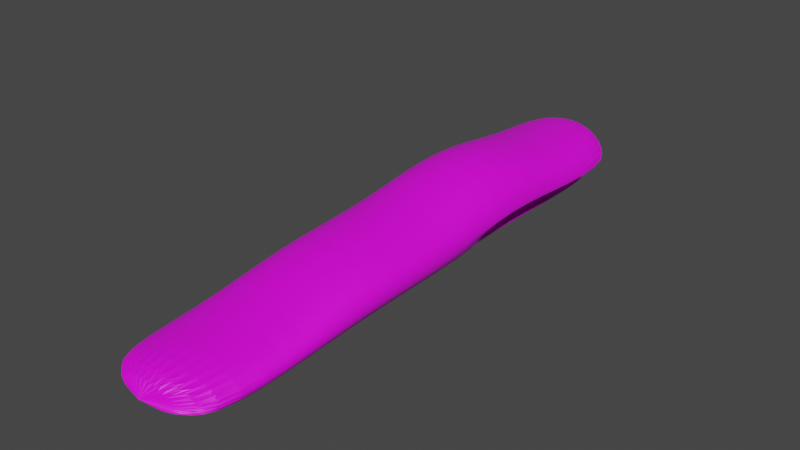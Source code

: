 # Source: Slug.blend  (saved by Blender 2.93.21; exported with 4.5.12 LTS)
import bpy
from mathutils import Matrix  # noqa: F401  (used for matrix-valued properties, if any)

bpy.ops.wm.read_factory_settings(use_empty=True)
scene = bpy.context.scene
scene.name = 'Scene'

# ---- collections
col_collection = bpy.data.collections.new('Collection'); scene.collection.children.link(col_collection)

# ---- images (referenced by path relative to the original .blend; pixels are not part of the script)
import os
ASSET_DIR = os.environ.get("B2B_ASSET_DIR", "")  # directory of the original .blend (textures are referenced by path, not embedded)
HERE = os.path.dirname(os.path.abspath(__file__))  # packed textures are extracted next to this script under _unpacked/

def load_image(name, relpath, width, height, colorspace="sRGB"):
    """Load a texture the original file referenced (path relative to the .blend, or extracted next to this script)."""
    p = next((c for c in (os.path.join(HERE, relpath), os.path.join(ASSET_DIR, relpath)) if relpath and os.path.exists(c)), "")
    if p:
        img = bpy.data.images.load(p, check_existing=True)
        img.name = name
    else:  # same state as the original file: an image datablock whose file is absent (Cycles renders it pink)
        img = bpy.data.images.new(name, width, height)
        img.source = "FILE"
        img.filepath = "//" + (relpath or name)
    img.colorspace_settings.name = colorspace
    return img
img_untitled = load_image('Untitled', 'slugUV.png', 1024, 1024, 'sRGB')

# ---- materials (node trees are filled in below, after node groups)
mat_material_001 = bpy.data.materials.new('Material.001')
mat_material_001.use_transparent_shadow = False

# ---- material node trees
mat_material_001.use_nodes = True; mat_material_001.node_tree.nodes.clear()
_N = mat_material_001.node_tree.nodes; _L = mat_material_001.node_tree.links
n0 = _N.new('ShaderNodeBsdfPrincipled'); n0.name = 'Principled BSDF'; n0.location = (10, 300)
n0.distribution = 'GGX'
n0.subsurface_method = 'BURLEY'
n0.inputs[3].default_value = 1.45
n0.inputs[27].default_value = (0.0, 0.0, 0.0, 1.0)
n0.inputs[28].default_value = 1.0
n1 = _N.new('ShaderNodeOutputMaterial'); n1.name = 'Material Output'; n1.location = (300, 300)
n2 = _N.new('ShaderNodeTexImage'); n2.name = 'Image Texture'; n2.location = (-280, 280)
n2.image = img_untitled
_L.new(n0.outputs[0], n1.inputs[0])
_L.new(n2.outputs[0], n0.inputs[0])
n1.is_active_output = True

# ---- world
world_world = bpy.data.worlds.new('World'); scene.world = world_world
world_world.use_nodes = True; world_world.node_tree.nodes.clear()
_N = world_world.node_tree.nodes; _L = world_world.node_tree.links
n0 = _N.new('ShaderNodeOutputWorld'); n0.name = 'World Output'; n0.location = (300, 300)
n1 = _N.new('ShaderNodeBackground'); n1.name = 'Background'; n1.location = (10, 300)
n1.inputs[0].default_value = (0.05088, 0.05088, 0.05088, 1.0)
_L.new(n1.outputs[0], n0.inputs[0])
n0.is_active_output = True
world_world.color = (0.05088, 0.05088, 0.05088)
world_world.use_sun_shadow = False
world_world.sun_shadow_jitter_overblur = 0.0

# ---- meshes
me_cylinder = bpy.data.meshes.new('Cylinder')
me_cylinder.from_pydata([(0.0, 2.011, -1.0), (0.0, 1.212, 1.0), (0.1022, 1.992, -1.0), (0.1022, 1.2, 1.0), (0.2005, 1.935, -1.0), (0.2005, 1.166, 1.0), (0.2911, 1.843, -1.0), (0.2911, 1.11, 1.0), (0.3705, 1.719, -1.0), (0.3705, 1.035, 1.0), (0.4356, 1.567, -1.0), (0.4356, 0.9439, 1.0), (0.484, 1.394, -1.0), (0.484, 0.8397, 1.0), (0.5138, 1.206, -1.0), (0.5138, 0.7267, 1.0), (0.5239, 1.011, -1.0), (0.5239, 0.6092, 1.0), (0.5138, 0.8163, -1.0), (0.5138, 0.4917, 1.0), (0.484, 0.3787, 1.0), (0.4356, 0.2746, 1.0), (0.3705, 0.3043, -1.0), (0.3705, 0.1833, 1.0), (0.2911, 0.1799, -1.0), (0.2911, 0.1084, 1.0), (0.2005, 0.08752, -1.0), (0.2005, 0.05272, 1.0), (0.1022, 0.03061, -1.0), (0.1022, 0.01844, 1.0), (-4.58e-08, 0.0114, -1.0), (-4.58e-08, 0.006864, 1.0), (-0.1022, 0.03061, -1.0), (-0.1022, 0.01844, 1.0), (-0.2005, 0.08752, -1.0), (-0.2005, 0.05272, 1.0), (-0.2911, 0.1799, -1.0), (-0.2911, 0.1084, 1.0), (-0.3705, 0.3043, -1.0), (-0.3705, 0.1833, 1.0), (-0.4356, 0.2746, 1.0), (-0.484, 0.3787, 1.0), (-0.5138, 0.8163, -1.0), (-0.5138, 0.4917, 1.0), (-0.5239, 1.011, -1.0), (-0.5239, 0.6092, 1.0), (-0.5138, 1.206, -1.0), (-0.5138, 0.7267, 1.0), (-0.484, 1.394, -1.0), (-0.484, 0.8397, 1.0), (-0.4356, 1.567, -1.0), (-0.4356, 0.9439, 1.0), (-0.3705, 1.719, -1.0), (-0.3705, 1.035, 1.0), (-0.2911, 1.843, -1.0), (-0.2911, 1.11, 1.0), (-0.2005, 1.935, -1.0), (-0.2005, 1.166, 1.0), (-0.1022, 1.992, -1.0), (-0.1022, 1.2, 1.0), (0.0, 2.011, -0.6667), (0.0, 2.776, -0.3333), (0.0, 2.011, 2.98e-08), (0.0, 2.011, 0.3333), (0.0, 1.212, 0.6667), (0.1022, 1.2, 0.6667), (0.1022, 1.992, 0.3333), (0.1022, 1.992, -2.98e-08), (0.1022, 2.749, -0.3333), (0.1022, 1.992, -0.6667), (0.2005, 1.166, 0.6667), (0.2005, 1.935, 0.3333), (0.2005, 1.935, -2.98e-08), (0.2005, 2.67, -0.3333), (0.2005, 1.935, -0.6667), (0.2911, 1.11, 0.6667), (0.2911, 1.843, 0.3333), (0.2911, 1.843, -2.98e-08), (0.2911, 2.543, -0.3333), (0.2911, 1.843, -0.6667), (0.3705, 1.035, 0.6667), (0.3705, 1.719, 0.3333), (0.3705, 1.719, -2.98e-08), (0.3705, 2.371, -0.3333), (0.3705, 1.719, -0.6667), (0.4356, 0.9439, 0.6667), (0.4356, 1.567, 0.3333), (0.4356, 1.567, -2.98e-08), (0.4356, 2.162, -0.3333), (0.4356, 1.567, -0.6667), (0.484, 0.8397, 0.6667), (0.484, 1.394, 0.3333), (0.484, 1.394, -2.98e-08), (0.484, 1.924, -0.3333), (0.484, 1.394, -0.6667), (0.5138, 0.7267, 0.6667), (0.5138, 1.206, 0.3333), (0.5138, 1.206, -2.98e-08), (0.5138, 1.665, -0.3333), (0.5138, 1.206, -0.6667), (0.5239, 0.6092, 0.6667), (0.5239, 1.011, 0.3333), (0.5239, 1.011, -2.98e-08), (0.5239, 1.396, -0.3333), (0.5239, 1.011, -0.6667), (0.5138, 0.4917, 0.6667), (0.5138, 0.8163, 0.3333), (0.5138, 0.8163, -2.98e-08), (0.5138, 1.126, -0.3333), (0.5138, 0.8163, -0.6667), (0.484, 0.3787, 0.6667), (0.484, 0.6287, 0.3333), (0.484, 0.6287, -2.98e-08), (0.484, 0.8676, -0.3333), (0.4356, 0.2746, 0.6667), (0.4356, 0.4558, 0.3333), (0.4356, 0.4558, -2.98e-08), (0.4356, 0.629, -0.3333), (0.3705, 0.1833, 0.6667), (0.3705, 0.3043, 0.3333), (0.3705, 0.3043, -2.98e-08), (0.3705, 0.4199, -0.3333), (0.3705, 0.3043, -0.6667), (0.2911, 0.1084, 0.6667), (0.2911, 0.1799, 0.3333), (0.2911, 0.1799, -2.98e-08), (0.2911, 0.2483, -0.3333), (0.2911, 0.1799, -0.6667), (0.2005, 0.05271, 0.6667), (0.2005, 0.08752, 0.3333), (0.2005, 0.08752, -2.98e-08), (0.2005, 0.1208, -0.3333), (0.2005, 0.08752, -0.6667), (0.1022, 0.01844, 0.6667), (0.1022, 0.03061, 0.3333), (0.1022, 0.03061, -2.98e-08), (0.1022, 0.04224, -0.3333), (0.1022, 0.03061, -0.6667), (-4.58e-08, 0.006864, 0.6667), (-4.58e-08, 0.0114, 0.3333), (-4.58e-08, 0.0114, -2.98e-08), (-4.58e-08, 0.01572, -0.3333), (-4.58e-08, 0.0114, -0.6667), (-0.1022, 0.01844, 0.6667), (-0.1022, 0.03061, 0.3333), (-0.1022, 0.03061, -2.98e-08), (-0.1022, 0.04224, -0.3333), (-0.1022, 0.03061, -0.6667), (-0.2005, 0.05271, 0.6667), (-0.2005, 0.08752, 0.3333), (-0.2005, 0.08752, -2.98e-08), (-0.2005, 0.1208, -0.3333), (-0.2005, 0.08752, -0.6667), (-0.2911, 0.1084, 0.6667), (-0.2911, 0.1799, 0.3333), (-0.2911, 0.1799, -2.98e-08), (-0.2911, 0.2483, -0.3333), (-0.2911, 0.1799, -0.6667), (-0.3705, 0.1833, 0.6667), (-0.3705, 0.3043, 0.3333), (-0.3705, 0.3043, -2.98e-08), (-0.3705, 0.4199, -0.3333), (-0.3705, 0.3043, -0.6667), (-0.4356, 0.2746, 0.6667), (-0.4356, 0.4558, 0.3333), (-0.4356, 0.4558, -2.98e-08), (-0.4356, 0.629, -0.3333), (-0.484, 0.3787, 0.6667), (-0.484, 0.6287, 0.3333), (-0.484, 0.6287, -2.98e-08), (-0.484, 0.8676, -0.3333), (-0.5138, 0.4917, 0.6667), (-0.5138, 0.8163, 0.3333), (-0.5138, 0.8163, -2.98e-08), (-0.5138, 1.126, -0.3333), (-0.5138, 0.8163, -0.6667), (-0.5239, 0.6092, 0.6667), (-0.5239, 1.011, 0.3333), (-0.5239, 1.011, -2.98e-08), (-0.5239, 1.396, -0.3333), (-0.5239, 1.011, -0.6667), (-0.5138, 0.7267, 0.6667), (-0.5138, 1.206, 0.3333), (-0.5138, 1.206, -2.98e-08), (-0.5138, 1.665, -0.3333), (-0.5138, 1.206, -0.6667), (-0.484, 0.8397, 0.6667), (-0.484, 1.394, 0.3333), (-0.484, 1.394, -2.98e-08), (-0.484, 1.924, -0.3333), (-0.484, 1.394, -0.6667), (-0.4356, 0.9439, 0.6667), (-0.4356, 1.567, 0.3333), (-0.4356, 1.567, -2.98e-08), (-0.4356, 2.162, -0.3333), (-0.4356, 1.567, -0.6667), (-0.3705, 1.035, 0.6667), (-0.3705, 1.719, 0.3333), (-0.3705, 1.719, -2.98e-08), (-0.3705, 2.371, -0.3333), (-0.3705, 1.719, -0.6667), (-0.2911, 1.11, 0.6667), (-0.2911, 1.843, 0.3333), (-0.2911, 1.843, -2.98e-08), (-0.2911, 2.543, -0.3333), (-0.2911, 1.843, -0.6667), (-0.2005, 1.166, 0.6667), (-0.2005, 1.935, 0.3333), (-0.2005, 1.935, -2.98e-08), (-0.2005, 2.67, -0.3333), (-0.2005, 1.935, -0.6667), (-0.1022, 1.2, 0.6667), (-0.1022, 1.992, 0.3333), (-0.1022, 1.992, -2.98e-08), (-0.1022, 2.749, -0.3333), (-0.1022, 1.992, -0.6667)], [], [(64, 1, 3, 65), (65, 3, 5, 70), (70, 5, 7, 75), (75, 7, 9, 80), (80, 9, 11, 85), (85, 11, 13, 90), (90, 13, 15, 95), (95, 15, 17, 100), (100, 17, 19, 105), (105, 19, 20, 110), (110, 20, 21, 114), (114, 21, 23, 118), (118, 23, 25, 123), (123, 25, 27, 128), (128, 27, 29, 133), (133, 29, 31, 138), (138, 31, 33, 143), (143, 33, 35, 148), (148, 35, 37, 153), (153, 37, 39, 158), (158, 39, 40, 163), (163, 40, 41, 167), (167, 41, 43, 171), (171, 43, 45, 176), (176, 45, 47, 181), (181, 47, 49, 186), (186, 49, 51, 191), (191, 51, 53, 196), (196, 53, 55, 201), (201, 55, 57, 206), (3, 1, 59, 57, 55, 53, 51, 49, 47, 45, 43, 41, 40, 39, 37, 35, 33, 31, 29, 27, 25, 23, 21, 20, 19, 17, 15, 13, 11, 9, 7, 5), (206, 57, 59, 211), (211, 59, 1, 64), (58, 215, 60, 0), (215, 214, 61, 60), (214, 213, 62, 61), (213, 212, 63, 62), (212, 211, 64, 63), (56, 210, 215, 58), (210, 209, 214, 215), (209, 208, 213, 214), (208, 207, 212, 213), (207, 206, 211, 212), (54, 205, 210, 56), (205, 204, 209, 210), (204, 203, 208, 209), (203, 202, 207, 208), (202, 201, 206, 207), (52, 200, 205, 54), (200, 199, 204, 205), (199, 198, 203, 204), (198, 197, 202, 203), (197, 196, 201, 202), (50, 195, 200, 52), (195, 194, 199, 200), (194, 193, 198, 199), (193, 192, 197, 198), (192, 191, 196, 197), (48, 190, 195, 50), (190, 189, 194, 195), (189, 188, 193, 194), (188, 187, 192, 193), (187, 186, 191, 192), (46, 185, 190, 48), (185, 184, 189, 190), (184, 183, 188, 189), (183, 182, 187, 188), (182, 181, 186, 187), (44, 180, 185, 46), (180, 179, 184, 185), (179, 178, 183, 184), (178, 177, 182, 183), (177, 176, 181, 182), (42, 175, 180, 44), (175, 174, 179, 180), (174, 173, 178, 179), (173, 172, 177, 178), (172, 171, 176, 177), (18, 109, 108, 174, 175, 42), (170, 169, 173, 174), (169, 168, 172, 173), (168, 167, 171, 172), (22, 38, 162, 161, 121, 122), (166, 165, 169, 170), (165, 164, 168, 169), (164, 163, 167, 168), (161, 166, 170, 174, 108, 113, 117, 121), (161, 160, 165, 166), (160, 159, 164, 165), (159, 158, 163, 164), (36, 157, 162, 38), (157, 156, 161, 162), (156, 155, 160, 161), (155, 154, 159, 160), (154, 153, 158, 159), (34, 152, 157, 36), (152, 151, 156, 157), (151, 150, 155, 156), (150, 149, 154, 155), (149, 148, 153, 154), (32, 147, 152, 34), (147, 146, 151, 152), (146, 145, 150, 151), (145, 144, 149, 150), (144, 143, 148, 149), (30, 142, 147, 32), (142, 141, 146, 147), (141, 140, 145, 146), (140, 139, 144, 145), (139, 138, 143, 144), (28, 137, 142, 30), (137, 136, 141, 142), (136, 135, 140, 141), (135, 134, 139, 140), (134, 133, 138, 139), (26, 132, 137, 28), (132, 131, 136, 137), (131, 130, 135, 136), (130, 129, 134, 135), (129, 128, 133, 134), (24, 127, 132, 26), (127, 126, 131, 132), (126, 125, 130, 131), (125, 124, 129, 130), (124, 123, 128, 129), (22, 122, 127, 24), (122, 121, 126, 127), (121, 120, 125, 126), (120, 119, 124, 125), (119, 118, 123, 124), (0, 2, 4, 6, 8, 10, 12, 14, 16, 18, 42, 44, 46, 48, 50, 52, 54, 56, 58), (117, 116, 120, 121), (116, 115, 119, 120), (115, 114, 118, 119), (22, 24, 26, 28, 30, 32, 34, 36, 38), (113, 112, 116, 117), (112, 111, 115, 116), (111, 110, 114, 115), (108, 107, 112, 113), (107, 106, 111, 112), (106, 105, 110, 111), (16, 104, 109, 18), (104, 103, 108, 109), (103, 102, 107, 108), (102, 101, 106, 107), (101, 100, 105, 106), (14, 99, 104, 16), (99, 98, 103, 104), (98, 97, 102, 103), (97, 96, 101, 102), (96, 95, 100, 101), (12, 94, 99, 14), (94, 93, 98, 99), (93, 92, 97, 98), (92, 91, 96, 97), (91, 90, 95, 96), (10, 89, 94, 12), (89, 88, 93, 94), (88, 87, 92, 93), (87, 86, 91, 92), (86, 85, 90, 91), (8, 84, 89, 10), (84, 83, 88, 89), (83, 82, 87, 88), (82, 81, 86, 87), (81, 80, 85, 86), (6, 79, 84, 8), (79, 78, 83, 84), (78, 77, 82, 83), (77, 76, 81, 82), (76, 75, 80, 81), (4, 74, 79, 6), (74, 73, 78, 79), (73, 72, 77, 78), (72, 71, 76, 77), (71, 70, 75, 76), (2, 69, 74, 4), (69, 68, 73, 74), (68, 67, 72, 73), (67, 66, 71, 72), (66, 65, 70, 71), (0, 60, 69, 2), (60, 61, 68, 69), (61, 62, 67, 68), (62, 63, 66, 67), (63, 64, 65, 66)])
_uv = me_cylinder.uv_layers.new(name='UVMap')
_uv.uv.foreach_set('vector', [0.5147, 0.2593, 0.5829, 0.2599, 0.5829, 0.2785, 0.5147, 0.2838, 0.5147, 0.2838, 0.5829, 0.2785, 0.5829, 0.2974, 0.5147, 0.309, 0.5147, 0.309, 0.5829, 0.2974, 0.5829, 0.3169, 0.5147, 0.3349, 0.5147, 0.3349, 0.5829, 0.3169, 0.5829, 0.3372, 0.5147, 0.3614, 0.5147, 0.3614, 0.5829, 0.3372, 0.5829, 0.3584, 0.5147, 0.3883, 0.5147, 0.3883, 0.5829, 0.3584, 0.5829, 0.3806, 0.5147, 0.4152, 0.5147, 0.4152, 0.5829, 0.3806, 0.5829, 0.4037, 0.5147, 0.4417, 0.5147, 0.4417, 0.5829, 0.4037, 0.5829, 0.4275, 0.5147, 0.4675, 0.5147, 0.4675, 0.5829, 0.4275, 0.5829, 0.4515, 0.5147, 0.4923, 0.9348, 0.1028, 0.9983, 0.1006, 0.999, 0.123, 0.936, 0.1248, 0.936, 0.1248, 0.999, 0.123, 0.9996, 0.1449, 0.9368, 0.1463, 0.9368, 0.1463, 0.9996, 0.1449, 0.9999, 0.1663, 0.9373, 0.1671, 0.9373, 0.1671, 0.9999, 0.1663, 1.0, 0.187, 0.9375, 0.1873, 0.9375, 0.1873, 1.0, 0.187, 1.0, 0.2072, 0.9375, 0.2071, 0.9375, 0.2071, 1.0, 0.2072, 0.9999, 0.2269, 0.9374, 0.2265, 0.9374, 0.2265, 0.9999, 0.2269, 0.9997, 0.2463, 0.9372, 0.2456, 0.9372, 0.2456, 0.9997, 0.2463, 0.9994, 0.2657, 0.9371, 0.2648, 0.9371, 0.2648, 0.9994, 0.2657, 0.999, 0.2853, 0.9368, 0.2841, 0.9368, 0.2841, 0.999, 0.2853, 0.9985, 0.3054, 0.9365, 0.3037, 0.9365, 0.3037, 0.9985, 0.3054, 0.9978, 0.3259, 0.936, 0.3237, 0.936, 0.3237, 0.9978, 0.3259, 0.9969, 0.347, 0.9352, 0.3443, 0.9352, 0.3443, 0.9969, 0.347, 0.9959, 0.3686, 0.9341, 0.3654, 0.9341, 0.3654, 0.9959, 0.3686, 0.9947, 0.3904, 0.9325, 0.3871, 0.5147, 0.03332, 0.5829, 0.07367, 0.5829, 0.09608, 0.5147, 0.05659, 0.5147, 0.05659, 0.5829, 0.09608, 0.5829, 0.1185, 0.5147, 0.08115, 0.5147, 0.08115, 0.5829, 0.1185, 0.5829, 0.1406, 0.5147, 0.1065, 0.5147, 0.1065, 0.5829, 0.1406, 0.5829, 0.1621, 0.5147, 0.1323, 0.5147, 0.1323, 0.5829, 0.1621, 0.5829, 0.183, 0.5147, 0.1585, 0.5147, 0.1585, 0.5829, 0.183, 0.5829, 0.2031, 0.5147, 0.1844, 0.5147, 0.1844, 0.5829, 0.2031, 0.5829, 0.2225, 0.5147, 0.2099, 0.1217, 0.7334, 0.1035, 0.737, 0.08491, 0.7365, 0.06671, 0.7319, 0.04957, 0.7232, 0.03415, 0.711, 0.02103, 0.6956, 0.01072, 0.6776, 0.003619, 0.6578, 1.969e-08, 0.6368, 0.0, 0.6155, 0.003619, 0.5947, 0.01072, 0.5753, 0.02103, 0.5579, 0.03415, 0.5432, 0.04957, 0.5318, 0.06671, 0.5241, 0.08491, 0.5204, 0.1035, 0.5209, 0.1217, 0.5256, 0.1388, 0.5342, 0.1542, 0.5464, 0.1673, 0.5619, 0.1776, 0.5798, 0.1847, 0.5997, 0.1884, 0.6207, 0.1884, 0.6419, 0.1847, 0.6627, 0.1776, 0.6822, 0.1673, 0.6996, 0.1542, 0.7143, 0.1388, 0.7257, 0.5147, 0.2099, 0.5829, 0.2225, 0.5829, 0.2413, 0.5147, 0.2348, 0.5147, 0.2348, 0.5829, 0.2413, 0.5829, 0.2599, 0.5147, 0.2593, 0.06829, 0.2474, 0.1436, 0.2449, 0.1436, 0.254, 0.06864, 0.2531, 0.1436, 0.2449, 0.232, 0.2532, 0.232, 0.2552, 0.1436, 0.254, 0.232, 0.2532, 0.298, 0.2448, 0.298, 0.2562, 0.232, 0.2552, 0.298, 0.2448, 0.3822, 0.248, 0.3822, 0.2572, 0.298, 0.2562, 0.3822, 0.248, 0.5147, 0.2348, 0.5147, 0.2593, 0.3822, 0.2572, 0.06709, 0.2411, 0.1436, 0.2345, 0.1436, 0.2449, 0.06829, 0.2474, 0.1436, 0.2345, 0.232, 0.2508, 0.232, 0.2532, 0.1436, 0.2449, 0.232, 0.2508, 0.298, 0.2321, 0.298, 0.2448, 0.232, 0.2532, 0.298, 0.2321, 0.3822, 0.2377, 0.3822, 0.248, 0.298, 0.2448, 0.3822, 0.2377, 0.5147, 0.2099, 0.5147, 0.2348, 0.3822, 0.248, 0.06507, 0.233, 0.1436, 0.2218, 0.1436, 0.2345, 0.06709, 0.2411, 0.1436, 0.2218, 0.232, 0.247, 0.232, 0.2508, 0.1436, 0.2345, 0.232, 0.247, 0.298, 0.2166, 0.298, 0.2321, 0.232, 0.2508, 0.298, 0.2166, 0.3822, 0.2253, 0.3822, 0.2377, 0.298, 0.2321, 0.3822, 0.2253, 0.5147, 0.1844, 0.5147, 0.2099, 0.3822, 0.2377, 0.06164, 0.2226, 0.1436, 0.2053, 0.1436, 0.2218, 0.06507, 0.233, 0.1436, 0.2053, 0.232, 0.2403, 0.232, 0.247, 0.1436, 0.2218, 0.232, 0.2403, 0.298, 0.1973, 0.298, 0.2166, 0.232, 0.247, 0.298, 0.1973, 0.3822, 0.2096, 0.3822, 0.2253, 0.298, 0.2166, 0.3822, 0.2096, 0.5147, 0.1585, 0.5147, 0.1844, 0.3822, 0.2253, 0.05677, 0.2083, 0.1436, 0.1835, 0.1436, 0.2053, 0.06164, 0.2226, 0.1436, 0.1835, 0.232, 0.2276, 0.232, 0.2403, 0.1436, 0.2053, 0.232, 0.2276, 0.298, 0.1725, 0.298, 0.1973, 0.232, 0.2403, 0.298, 0.1725, 0.3822, 0.1893, 0.3822, 0.2096, 0.298, 0.1973, 0.3822, 0.1893, 0.5147, 0.1323, 0.5147, 0.1585, 0.3822, 0.2096, 0.04939, 0.1899, 0.1436, 0.1547, 0.1436, 0.1835, 0.05677, 0.2083, 0.1436, 0.1547, 0.232, 0.2051, 0.232, 0.2276, 0.1436, 0.1835, 0.232, 0.2051, 0.298, 0.1409, 0.298, 0.1725, 0.232, 0.2276, 0.298, 0.1409, 0.3822, 0.1631, 0.3822, 0.1893, 0.298, 0.1725, 0.3822, 0.1631, 0.5147, 0.1065, 0.5147, 0.1323, 0.3822, 0.1893, 0.03949, 0.1673, 0.1436, 0.1174, 0.1436, 0.1547, 0.04939, 0.1899, 0.1436, 0.1174, 0.232, 0.1682, 0.232, 0.2051, 0.1436, 0.1547, 0.232, 0.1682, 0.298, 0.101, 0.298, 0.1409, 0.232, 0.2051, 0.298, 0.101, 0.3822, 0.1302, 0.3822, 0.1631, 0.298, 0.1409, 0.3822, 0.1302, 0.5147, 0.08115, 0.5147, 0.1065, 0.3822, 0.1631, 0.02538, 0.1413, 0.1436, 0.07048, 0.1436, 0.1174, 0.03949, 0.1673, 0.1436, 0.07048, 0.232, 0.1132, 0.232, 0.1682, 0.1436, 0.1174, 0.232, 0.1132, 0.298, 0.05286, 0.298, 0.101, 0.232, 0.1682, 0.298, 0.05286, 0.3822, 0.09091, 0.3822, 0.1302, 0.298, 0.101, 0.3822, 0.09091, 0.5147, 0.05659, 0.5147, 0.08115, 0.3822, 0.1302, 0.007472, 0.1166, 0.1436, 0.0147, 0.1436, 0.07048, 0.02538, 0.1413, 0.1436, 0.0147, 0.232, 0.03428, 0.232, 0.1132, 0.1436, 0.07048, 0.232, 0.03428, 0.298, 0.0, 0.298, 0.05286, 0.232, 0.1132, 0.298, 0.0, 0.3822, 0.04729, 0.3822, 0.09091, 0.298, 0.05286, 0.3822, 0.04729, 0.5147, 0.03332, 0.5147, 0.05659, 0.3822, 0.09091, 0.622, 0.8792, 0.622, 0.819, 0.622, 0.7369, 0.8075, 0.7369, 0.8075, 0.819, 0.8075, 0.8792, 0.7371, 0.4369, 0.8041, 0.3994, 0.8007, 0.4347, 0.7319, 0.4856, 0.8041, 0.3994, 0.8664, 0.4049, 0.8628, 0.4405, 0.8007, 0.4347, 0.8664, 0.4049, 0.9341, 0.3654, 0.9325, 0.3871, 0.8628, 0.4405, 0.6479, 0.4856, 0.7816, 0.4856, 0.7816, 0.5457, 0.7816, 0.6094, 0.6479, 0.6094, 0.6479, 0.5457, 0.7416, 0.3913, 0.807, 0.3661, 0.8041, 0.3994, 0.7371, 0.4369, 0.807, 0.3661, 0.8694, 0.3708, 0.8664, 0.4049, 0.8041, 0.3994, 0.8694, 0.3708, 0.9352, 0.3443, 0.9341, 0.3654, 0.8664, 0.4049, 0.7816, 0.6094, 0.7934, 0.6471, 0.8021, 0.6902, 0.8075, 0.7369, 0.622, 0.7369, 0.6274, 0.6902, 0.6362, 0.6471, 0.6479, 0.6094, 0.7452, 0.3503, 0.8092, 0.3357, 0.807, 0.3661, 0.7416, 0.3913, 0.8092, 0.3357, 0.8716, 0.3394, 0.8694, 0.3708, 0.807, 0.3661, 0.8716, 0.3394, 0.936, 0.3237, 0.9352, 0.3443, 0.8694, 0.3708, 0.6438, 0.2841, 0.6911, 0.2994, 0.6853, 0.3242, 0.6286, 0.3042, 0.6911, 0.2994, 0.7484, 0.3154, 0.7452, 0.3503, 0.6853, 0.3242, 0.7484, 0.3154, 0.8108, 0.3087, 0.8092, 0.3357, 0.7452, 0.3503, 0.8108, 0.3087, 0.8731, 0.3113, 0.8716, 0.3394, 0.8092, 0.3357, 0.8731, 0.3113, 0.9365, 0.3037, 0.936, 0.3237, 0.8716, 0.3394, 0.6533, 0.2691, 0.6951, 0.279, 0.6911, 0.2994, 0.6438, 0.2841, 0.6951, 0.279, 0.7506, 0.2869, 0.7484, 0.3154, 0.6911, 0.2994, 0.7506, 0.2869, 0.8117, 0.285, 0.8108, 0.3087, 0.7484, 0.3154, 0.8117, 0.285, 0.874, 0.2866, 0.8731, 0.3113, 0.8108, 0.3087, 0.874, 0.2866, 0.9368, 0.2841, 0.9365, 0.3037, 0.8731, 0.3113, 0.6584, 0.2572, 0.6971, 0.2621, 0.6951, 0.279, 0.6533, 0.2691, 0.6971, 0.2621, 0.7516, 0.2644, 0.7506, 0.2869, 0.6951, 0.279, 0.7516, 0.2644, 0.8121, 0.2643, 0.8117, 0.285, 0.7506, 0.2869, 0.8121, 0.2643, 0.8743, 0.265, 0.874, 0.2866, 0.8117, 0.285, 0.8743, 0.265, 0.9371, 0.2648, 0.9368, 0.2841, 0.874, 0.2866, 0.6597, 0.2471, 0.6975, 0.2468, 0.6971, 0.2621, 0.6584, 0.2572, 0.6975, 0.2468, 0.7519, 0.2456, 0.7516, 0.2644, 0.6971, 0.2621, 0.7519, 0.2456, 0.8121, 0.2452, 0.8121, 0.2643, 0.7516, 0.2644, 0.8121, 0.2452, 0.8744, 0.2453, 0.8743, 0.265, 0.8121, 0.2643, 0.8744, 0.2453, 0.9372, 0.2456, 0.9371, 0.2648, 0.8743, 0.265, 0.6578, 0.237, 0.6966, 0.2314, 0.6975, 0.2468, 0.6597, 0.2471, 0.6966, 0.2314, 0.7512, 0.2268, 0.7519, 0.2456, 0.6975, 0.2468, 0.7512, 0.2268, 0.812, 0.2261, 0.8121, 0.2452, 0.7519, 0.2456, 0.812, 0.2261, 0.8745, 0.2255, 0.8744, 0.2453, 0.8121, 0.2452, 0.8745, 0.2255, 0.9374, 0.2265, 0.9372, 0.2456, 0.8744, 0.2453, 0.6517, 0.226, 0.6937, 0.214, 0.6966, 0.2314, 0.6578, 0.237, 0.6937, 0.214, 0.7497, 0.204, 0.7512, 0.2268, 0.6966, 0.2314, 0.7497, 0.204, 0.8115, 0.2052, 0.812, 0.2261, 0.7512, 0.2268, 0.8115, 0.2052, 0.8743, 0.2038, 0.8745, 0.2255, 0.812, 0.2261, 0.8743, 0.2038, 0.9375, 0.2071, 0.9374, 0.2265, 0.8745, 0.2255, 0.6403, 0.2131, 0.6885, 0.193, 0.6937, 0.214, 0.6517, 0.226, 0.6885, 0.193, 0.747, 0.1748, 0.7497, 0.204, 0.6937, 0.214, 0.747, 0.1748, 0.8105, 0.1813, 0.8115, 0.2052, 0.7497, 0.204, 0.8105, 0.1813, 0.8737, 0.1788, 0.8743, 0.2038, 0.8115, 0.2052, 0.8737, 0.1788, 0.9375, 0.1873, 0.9375, 0.2071, 0.8743, 0.2038, 0.622, 0.1961, 0.6803, 0.1662, 0.6885, 0.193, 0.6403, 0.2131, 0.6803, 0.1662, 0.7435, 0.1386, 0.747, 0.1748, 0.6885, 0.193, 0.7435, 0.1386, 0.8089, 0.1538, 0.8105, 0.1813, 0.747, 0.1748, 0.8089, 0.1538, 0.8724, 0.1503, 0.8737, 0.1788, 0.8105, 0.1813, 0.8724, 0.1503, 0.9373, 0.1671, 0.9375, 0.1873, 0.8737, 0.1788, 0.06864, 0.2531, 0.06821, 0.2588, 0.06701, 0.2652, 0.06471, 0.2731, 0.06131, 0.2837, 0.05596, 0.2972, 0.04869, 0.3149, 0.03803, 0.3369, 0.02419, 0.3622, 0.004832, 0.391, 0.007472, 0.1166, 0.02538, 0.1413, 0.03949, 0.1673, 0.04939, 0.1899, 0.05677, 0.2083, 0.06164, 0.2226, 0.06507, 0.233, 0.06709, 0.2411, 0.06829, 0.2474, 0.74, 0.09658, 0.8068, 0.1227, 0.8089, 0.1538, 0.7435, 0.1386, 0.8068, 0.1227, 0.8705, 0.1184, 0.8724, 0.1503, 0.8089, 0.1538, 0.8705, 0.1184, 0.9368, 0.1463, 0.9373, 0.1671, 0.8724, 0.1503, 0.622, 0.1961, 0.6403, 0.2131, 0.6517, 0.226, 0.6578, 0.237, 0.6597, 0.2471, 0.6584, 0.2572, 0.6533, 0.2691, 0.6438, 0.2841, 0.6286, 0.3042, 0.7358, 0.04988, 0.8041, 0.08876, 0.8068, 0.1227, 0.74, 0.09658, 0.8041, 0.08876, 0.8679, 0.08373, 0.8705, 0.1184, 0.8068, 0.1227, 0.8679, 0.08373, 0.936, 0.1248, 0.9368, 0.1463, 0.8705, 0.1184, 0.7308, 0.0, 0.8008, 0.05256, 0.8041, 0.08876, 0.7358, 0.04988, 0.8008, 0.05256, 0.8647, 0.04728, 0.8679, 0.08373, 0.8041, 0.08876, 0.8647, 0.04728, 0.9348, 0.1028, 0.936, 0.1248, 0.8679, 0.08373, 0.02419, 0.3622, 0.1436, 0.4322, 0.1436, 0.4823, 0.004832, 0.391, 0.1436, 0.4322, 0.232, 0.3964, 0.232, 0.4741, 0.1436, 0.4823, 0.232, 0.3964, 0.298, 0.4634, 0.298, 0.5204, 0.232, 0.4741, 0.298, 0.4634, 0.3822, 0.4272, 0.3822, 0.4724, 0.298, 0.5204, 0.3822, 0.4272, 0.5147, 0.4675, 0.5147, 0.4923, 0.3822, 0.4724, 0.03803, 0.3369, 0.1436, 0.3878, 0.1436, 0.4322, 0.02419, 0.3622, 0.1436, 0.3878, 0.232, 0.3417, 0.232, 0.3964, 0.1436, 0.4322, 0.232, 0.3417, 0.298, 0.4133, 0.298, 0.4634, 0.232, 0.3964, 0.298, 0.4133, 0.3822, 0.3865, 0.3822, 0.4272, 0.298, 0.4634, 0.3822, 0.3865, 0.5147, 0.4417, 0.5147, 0.4675, 0.3822, 0.4272, 0.04869, 0.3149, 0.1436, 0.3516, 0.1436, 0.3878, 0.03803, 0.3369, 0.1436, 0.3516, 0.232, 0.3051, 0.232, 0.3417, 0.1436, 0.3878, 0.232, 0.3051, 0.298, 0.3726, 0.298, 0.4133, 0.232, 0.3417, 0.298, 0.3726, 0.3822, 0.3525, 0.3822, 0.3865, 0.298, 0.4133, 0.3822, 0.3525, 0.5147, 0.4152, 0.5147, 0.4417, 0.3822, 0.3865, 0.05596, 0.2972, 0.1436, 0.3235, 0.1436, 0.3516, 0.04869, 0.3149, 0.1436, 0.3235, 0.232, 0.2826, 0.232, 0.3051, 0.1436, 0.3516, 0.232, 0.2826, 0.298, 0.3405, 0.298, 0.3726, 0.232, 0.3051, 0.298, 0.3405, 0.3822, 0.3257, 0.3822, 0.3525, 0.298, 0.3726, 0.3822, 0.3257, 0.5147, 0.3883, 0.5147, 0.4152, 0.3822, 0.3525, 0.06131, 0.2837, 0.1436, 0.3021, 0.1436, 0.3235, 0.05596, 0.2972, 0.1436, 0.3021, 0.232, 0.2701, 0.232, 0.2826, 0.1436, 0.3235, 0.232, 0.2701, 0.298, 0.3155, 0.298, 0.3405, 0.232, 0.2826, 0.298, 0.3155, 0.3822, 0.305, 0.3822, 0.3257, 0.298, 0.3405, 0.3822, 0.305, 0.5147, 0.3614, 0.5147, 0.3883, 0.3822, 0.3257, 0.06471, 0.2731, 0.1436, 0.2859, 0.1436, 0.3021, 0.06131, 0.2837, 0.1436, 0.2859, 0.232, 0.2633, 0.232, 0.2701, 0.1436, 0.3021, 0.232, 0.2633, 0.298, 0.296, 0.298, 0.3155, 0.232, 0.2701, 0.298, 0.296, 0.3822, 0.2892, 0.3822, 0.305, 0.298, 0.3155, 0.3822, 0.2892, 0.5147, 0.3349, 0.5147, 0.3614, 0.3822, 0.305, 0.06701, 0.2652, 0.1436, 0.2734, 0.1436, 0.2859, 0.06471, 0.2731, 0.1436, 0.2734, 0.232, 0.2596, 0.232, 0.2633, 0.1436, 0.2859, 0.232, 0.2596, 0.298, 0.2805, 0.298, 0.296, 0.232, 0.2633, 0.298, 0.2805, 0.3822, 0.2768, 0.3822, 0.2892, 0.298, 0.296, 0.3822, 0.2768, 0.5147, 0.309, 0.5147, 0.3349, 0.3822, 0.2892, 0.06821, 0.2588, 0.1436, 0.2631, 0.1436, 0.2734, 0.06701, 0.2652, 0.1436, 0.2631, 0.232, 0.2572, 0.232, 0.2596, 0.1436, 0.2734, 0.232, 0.2572, 0.298, 0.2676, 0.298, 0.2805, 0.232, 0.2596, 0.298, 0.2676, 0.3822, 0.2665, 0.3822, 0.2768, 0.298, 0.2805, 0.3822, 0.2665, 0.5147, 0.2838, 0.5147, 0.309, 0.3822, 0.2768, 0.06864, 0.2531, 0.1436, 0.254, 0.1436, 0.2631, 0.06821, 0.2588, 0.1436, 0.254, 0.232, 0.2552, 0.232, 0.2572, 0.1436, 0.2631, 0.232, 0.2552, 0.298, 0.2562, 0.298, 0.2676, 0.232, 0.2572, 0.298, 0.2562, 0.3822, 0.2572, 0.3822, 0.2665, 0.298, 0.2676, 0.3822, 0.2572, 0.5147, 0.2593, 0.5147, 0.2838, 0.3822, 0.2665])
me_cylinder.materials.append(mat_material_001)
me_cylinder.use_remesh_fix_poles = True
me_cylinder.use_remesh_preserve_attributes = False
me_cylinder.update()
arm_armature = bpy.data.armatures.new('Armature')  # bones are not reproduced

# ---- objects
ob_cylinder = bpy.data.objects.new('Cylinder', me_cylinder)
ob_armature = bpy.data.objects.new('Armature', arm_armature)

# ---- transforms, parenting, visibility, modifiers, constraints
ob_cylinder.parent = ob_armature
ob_cylinder.location = (0.0, 0.0, 0.0)
ob_cylinder.rotation_euler = (1.571, -0.0, 0.0)
ob_cylinder.scale = (1.0, 0.2966, 2.756)
_vg = ob_cylinder.vertex_groups.new(name='Root')
_vg = ob_cylinder.vertex_groups.new(name='Head')
_vg.add([61, 62, 67, 68, 72, 73, 77, 78, 82, 83, 87, 88, 92, 93, 97, 98, 102, 103, 107, 108, 112, 113, 116, 117, 120, 121, 125, 126, 130, 131, 135, 136, 140, 141, 145, 146, 150, 151, 155, 156, 160, 161, 165, 166, 169, 170, 173, 174, 178, 179, 183, 184, 188, 189, 193, 194, 198, 199, 203, 204, 208, 209, 213, 214], 1.0, 'REPLACE')
_vg = ob_cylinder.vertex_groups.new(name='UpperJawBack')
_vg.add([60, 69, 74, 79, 84, 89, 94, 99, 104, 109, 175, 180, 185, 190, 195, 200, 205, 210, 215], 1.0, 'REPLACE')
_vg = ob_cylinder.vertex_groups.new(name='UpperJawFront')
_vg.add([0, 2, 4, 6, 8, 10, 12, 14, 16, 18, 42, 44, 46, 48, 50, 52, 54, 56, 58], 1.0, 'REPLACE')
_vg = ob_cylinder.vertex_groups.new(name='LowerJawBack')
_vg.add([122, 127, 132, 137, 142, 147, 152, 157, 162], 1.0, 'REPLACE')
_vg = ob_cylinder.vertex_groups.new(name='LowerJawFront')
_vg.add([22, 24, 26, 28, 30, 32, 34, 36, 38], 1.0, 'REPLACE')
_vg = ob_cylinder.vertex_groups.new(name='MiddleBody')
_vg.add([63, 66, 71, 76, 81, 86, 91, 96, 101, 106, 111, 115, 119, 124, 129, 134, 139, 144, 149, 154, 159, 164, 168, 172, 177, 182, 187, 192, 197, 202, 207, 212], 1.0, 'REPLACE')
_vg = ob_cylinder.vertex_groups.new(name='BackBody')
_vg.add([64, 65, 70, 75, 80, 85, 90, 95, 100, 105, 110, 114, 118, 123, 128, 133, 138, 143, 148, 153, 158, 163, 167, 171, 176, 181, 186, 191, 196, 201, 206, 211], 1.0, 'REPLACE')
_vg = ob_cylinder.vertex_groups.new(name='Tail')
_vg.add([1, 3, 5, 7, 9, 11, 13, 15, 17, 19, 20, 21, 23, 25, 27, 29, 31, 33, 35, 37, 39, 40, 41, 43, 45, 47, 49, 51, 53, 55, 57, 59], 1.0, 'REPLACE')
_m = ob_cylinder.modifiers.new('Subdivision', 'SUBSURF')
_m.levels = 2
_m = ob_cylinder.modifiers.new('Armature', 'ARMATURE')
_m.object = ob_armature
ob_armature.location = (0.0, 0.0, 0.0)

# ---- collection membership
col_collection.objects.link(ob_cylinder)
col_collection.objects.link(ob_armature)

# ---- scene / render settings (as saved in the file)
scene.frame_start = 0; scene.frame_end = 80; scene.frame_set(67)
scene.render.engine = 'BLENDER_EEVEE_NEXT'
scene.cycles.use_denoising = False
scene.cycles.samples = 128
scene.cycles.sampling_pattern = 'TABULATED_SOBOL'
scene.cycles.use_adaptive_sampling = False
scene.cycles.use_light_tree = False
scene.view_settings.view_transform = 'Filmic'
bpy.context.view_layer.update()

# ---- added for rendering (the .blend has no active camera and no usable light): camera, sun
cam_auto = bpy.data.cameras.new('AutoCamera')
cam_auto.lens = 50.0
cam_auto.sensor_width = 36.0
cam_auto.clip_end = 1000.0
ob_auto_camera = bpy.data.objects.new('AutoCamera', cam_auto)
scene.collection.objects.link(ob_auto_camera)
ob_auto_camera.location = (5.24672, -6.29606, 4.61003)
ob_auto_camera.rotation_euler = (1.09748, -7.21219e-08, 0.694738)
scene.camera = ob_auto_camera
light_auto_sun = bpy.data.lights.new('AutoSun', 'SUN')
light_auto_sun.energy = 3.0
light_auto_sun.angle = 0.0523599
ob_auto_sun = bpy.data.objects.new('AutoSun', light_auto_sun)
scene.collection.objects.link(ob_auto_sun)
ob_auto_sun.rotation_euler = (0.872665, 0.174533, 0.523599)
bpy.context.view_layer.update()
